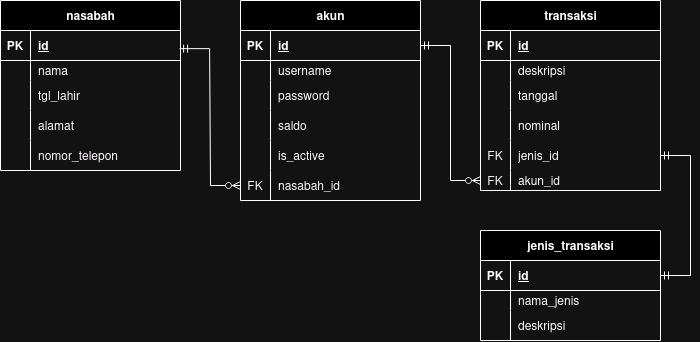

The diagram above was exported from draw.io. Its source (the exported page's mxGraphModel, read from the mxfile embedded in the PNG):
<mxGraphModel dx="629" dy="364" grid="1" gridSize="10" guides="1" tooltips="1" connect="1" arrows="1" fold="1" page="1" pageScale="1" pageWidth="850" pageHeight="1100" math="0" shadow="0">
  <root>
    <mxCell id="0" />
    <mxCell id="1" parent="0" />
    <mxCell id="6YaWMeMOPcbOv7fHE_X7-14" value="akun" style="shape=table;startSize=30;container=1;collapsible=1;childLayout=tableLayout;fixedRows=1;rowLines=0;fontStyle=1;align=center;resizeLast=1;html=1;" vertex="1" parent="1">
      <mxGeometry x="350" y="450" width="180" height="200" as="geometry" />
    </mxCell>
    <mxCell id="6YaWMeMOPcbOv7fHE_X7-15" value="" style="shape=tableRow;horizontal=0;startSize=0;swimlaneHead=0;swimlaneBody=0;fillColor=none;collapsible=0;dropTarget=0;points=[[0,0.5],[1,0.5]];portConstraint=eastwest;top=0;left=0;right=0;bottom=1;" vertex="1" parent="6YaWMeMOPcbOv7fHE_X7-14">
      <mxGeometry y="30" width="180" height="30" as="geometry" />
    </mxCell>
    <mxCell id="6YaWMeMOPcbOv7fHE_X7-16" value="PK" style="shape=partialRectangle;connectable=0;fillColor=none;top=0;left=0;bottom=0;right=0;fontStyle=1;overflow=hidden;whiteSpace=wrap;html=1;" vertex="1" parent="6YaWMeMOPcbOv7fHE_X7-15">
      <mxGeometry width="30" height="30" as="geometry">
        <mxRectangle width="30" height="30" as="alternateBounds" />
      </mxGeometry>
    </mxCell>
    <mxCell id="6YaWMeMOPcbOv7fHE_X7-17" value="id" style="shape=partialRectangle;connectable=0;fillColor=none;top=0;left=0;bottom=0;right=0;align=left;spacingLeft=6;fontStyle=5;overflow=hidden;whiteSpace=wrap;html=1;" vertex="1" parent="6YaWMeMOPcbOv7fHE_X7-15">
      <mxGeometry x="30" width="150" height="30" as="geometry">
        <mxRectangle width="150" height="30" as="alternateBounds" />
      </mxGeometry>
    </mxCell>
    <mxCell id="6YaWMeMOPcbOv7fHE_X7-18" value="" style="shape=tableRow;horizontal=0;startSize=0;swimlaneHead=0;swimlaneBody=0;fillColor=none;collapsible=0;dropTarget=0;points=[[0,0.5],[1,0.5]];portConstraint=eastwest;top=0;left=0;right=0;bottom=0;" vertex="1" parent="6YaWMeMOPcbOv7fHE_X7-14">
      <mxGeometry y="60" width="180" height="20" as="geometry" />
    </mxCell>
    <mxCell id="6YaWMeMOPcbOv7fHE_X7-19" value="" style="shape=partialRectangle;connectable=0;fillColor=none;top=0;left=0;bottom=0;right=0;editable=1;overflow=hidden;whiteSpace=wrap;html=1;" vertex="1" parent="6YaWMeMOPcbOv7fHE_X7-18">
      <mxGeometry width="30" height="20" as="geometry">
        <mxRectangle width="30" height="20" as="alternateBounds" />
      </mxGeometry>
    </mxCell>
    <mxCell id="6YaWMeMOPcbOv7fHE_X7-20" value="username" style="shape=partialRectangle;connectable=0;fillColor=none;top=0;left=0;bottom=0;right=0;align=left;spacingLeft=6;overflow=hidden;whiteSpace=wrap;html=1;" vertex="1" parent="6YaWMeMOPcbOv7fHE_X7-18">
      <mxGeometry x="30" width="150" height="20" as="geometry">
        <mxRectangle width="150" height="20" as="alternateBounds" />
      </mxGeometry>
    </mxCell>
    <mxCell id="6YaWMeMOPcbOv7fHE_X7-21" value="" style="shape=tableRow;horizontal=0;startSize=0;swimlaneHead=0;swimlaneBody=0;fillColor=none;collapsible=0;dropTarget=0;points=[[0,0.5],[1,0.5]];portConstraint=eastwest;top=0;left=0;right=0;bottom=0;" vertex="1" parent="6YaWMeMOPcbOv7fHE_X7-14">
      <mxGeometry y="80" width="180" height="30" as="geometry" />
    </mxCell>
    <mxCell id="6YaWMeMOPcbOv7fHE_X7-22" value="" style="shape=partialRectangle;connectable=0;fillColor=none;top=0;left=0;bottom=0;right=0;editable=1;overflow=hidden;whiteSpace=wrap;html=1;" vertex="1" parent="6YaWMeMOPcbOv7fHE_X7-21">
      <mxGeometry width="30" height="30" as="geometry">
        <mxRectangle width="30" height="30" as="alternateBounds" />
      </mxGeometry>
    </mxCell>
    <mxCell id="6YaWMeMOPcbOv7fHE_X7-23" value="password" style="shape=partialRectangle;connectable=0;fillColor=none;top=0;left=0;bottom=0;right=0;align=left;spacingLeft=6;overflow=hidden;whiteSpace=wrap;html=1;" vertex="1" parent="6YaWMeMOPcbOv7fHE_X7-21">
      <mxGeometry x="30" width="150" height="30" as="geometry">
        <mxRectangle width="150" height="30" as="alternateBounds" />
      </mxGeometry>
    </mxCell>
    <mxCell id="6YaWMeMOPcbOv7fHE_X7-24" value="" style="shape=tableRow;horizontal=0;startSize=0;swimlaneHead=0;swimlaneBody=0;fillColor=none;collapsible=0;dropTarget=0;points=[[0,0.5],[1,0.5]];portConstraint=eastwest;top=0;left=0;right=0;bottom=0;" vertex="1" parent="6YaWMeMOPcbOv7fHE_X7-14">
      <mxGeometry y="110" width="180" height="30" as="geometry" />
    </mxCell>
    <mxCell id="6YaWMeMOPcbOv7fHE_X7-25" value="" style="shape=partialRectangle;connectable=0;fillColor=none;top=0;left=0;bottom=0;right=0;editable=1;overflow=hidden;whiteSpace=wrap;html=1;" vertex="1" parent="6YaWMeMOPcbOv7fHE_X7-24">
      <mxGeometry width="30" height="30" as="geometry">
        <mxRectangle width="30" height="30" as="alternateBounds" />
      </mxGeometry>
    </mxCell>
    <mxCell id="6YaWMeMOPcbOv7fHE_X7-26" value="saldo" style="shape=partialRectangle;connectable=0;fillColor=none;top=0;left=0;bottom=0;right=0;align=left;spacingLeft=6;overflow=hidden;whiteSpace=wrap;html=1;" vertex="1" parent="6YaWMeMOPcbOv7fHE_X7-24">
      <mxGeometry x="30" width="150" height="30" as="geometry">
        <mxRectangle width="150" height="30" as="alternateBounds" />
      </mxGeometry>
    </mxCell>
    <mxCell id="6YaWMeMOPcbOv7fHE_X7-49" value="" style="shape=tableRow;horizontal=0;startSize=0;swimlaneHead=0;swimlaneBody=0;fillColor=none;collapsible=0;dropTarget=0;points=[[0,0.5],[1,0.5]];portConstraint=eastwest;top=0;left=0;right=0;bottom=0;" vertex="1" parent="6YaWMeMOPcbOv7fHE_X7-14">
      <mxGeometry y="140" width="180" height="30" as="geometry" />
    </mxCell>
    <mxCell id="6YaWMeMOPcbOv7fHE_X7-50" value="" style="shape=partialRectangle;connectable=0;fillColor=none;top=0;left=0;bottom=0;right=0;editable=1;overflow=hidden;whiteSpace=wrap;html=1;" vertex="1" parent="6YaWMeMOPcbOv7fHE_X7-49">
      <mxGeometry width="30" height="30" as="geometry">
        <mxRectangle width="30" height="30" as="alternateBounds" />
      </mxGeometry>
    </mxCell>
    <mxCell id="6YaWMeMOPcbOv7fHE_X7-51" value="is_active" style="shape=partialRectangle;connectable=0;fillColor=none;top=0;left=0;bottom=0;right=0;align=left;spacingLeft=6;overflow=hidden;whiteSpace=wrap;html=1;" vertex="1" parent="6YaWMeMOPcbOv7fHE_X7-49">
      <mxGeometry x="30" width="150" height="30" as="geometry">
        <mxRectangle width="150" height="30" as="alternateBounds" />
      </mxGeometry>
    </mxCell>
    <mxCell id="6YaWMeMOPcbOv7fHE_X7-55" value="" style="shape=tableRow;horizontal=0;startSize=0;swimlaneHead=0;swimlaneBody=0;fillColor=none;collapsible=0;dropTarget=0;points=[[0,0.5],[1,0.5]];portConstraint=eastwest;top=0;left=0;right=0;bottom=0;" vertex="1" parent="6YaWMeMOPcbOv7fHE_X7-14">
      <mxGeometry y="170" width="180" height="30" as="geometry" />
    </mxCell>
    <mxCell id="6YaWMeMOPcbOv7fHE_X7-56" value="FK" style="shape=partialRectangle;connectable=0;fillColor=none;top=0;left=0;bottom=0;right=0;editable=1;overflow=hidden;whiteSpace=wrap;html=1;" vertex="1" parent="6YaWMeMOPcbOv7fHE_X7-55">
      <mxGeometry width="30" height="30" as="geometry">
        <mxRectangle width="30" height="30" as="alternateBounds" />
      </mxGeometry>
    </mxCell>
    <mxCell id="6YaWMeMOPcbOv7fHE_X7-57" value="nasabah_id" style="shape=partialRectangle;connectable=0;fillColor=none;top=0;left=0;bottom=0;right=0;align=left;spacingLeft=6;overflow=hidden;whiteSpace=wrap;html=1;" vertex="1" parent="6YaWMeMOPcbOv7fHE_X7-55">
      <mxGeometry x="30" width="150" height="30" as="geometry">
        <mxRectangle width="150" height="30" as="alternateBounds" />
      </mxGeometry>
    </mxCell>
    <mxCell id="6YaWMeMOPcbOv7fHE_X7-27" value="transaksi" style="shape=table;startSize=30;container=1;collapsible=1;childLayout=tableLayout;fixedRows=1;rowLines=0;fontStyle=1;align=center;resizeLast=1;html=1;" vertex="1" parent="1">
      <mxGeometry x="590" y="450" width="180" height="190" as="geometry" />
    </mxCell>
    <mxCell id="6YaWMeMOPcbOv7fHE_X7-28" value="" style="shape=tableRow;horizontal=0;startSize=0;swimlaneHead=0;swimlaneBody=0;fillColor=none;collapsible=0;dropTarget=0;points=[[0,0.5],[1,0.5]];portConstraint=eastwest;top=0;left=0;right=0;bottom=1;" vertex="1" parent="6YaWMeMOPcbOv7fHE_X7-27">
      <mxGeometry y="30" width="180" height="30" as="geometry" />
    </mxCell>
    <mxCell id="6YaWMeMOPcbOv7fHE_X7-29" value="PK" style="shape=partialRectangle;connectable=0;fillColor=none;top=0;left=0;bottom=0;right=0;fontStyle=1;overflow=hidden;whiteSpace=wrap;html=1;" vertex="1" parent="6YaWMeMOPcbOv7fHE_X7-28">
      <mxGeometry width="30" height="30" as="geometry">
        <mxRectangle width="30" height="30" as="alternateBounds" />
      </mxGeometry>
    </mxCell>
    <mxCell id="6YaWMeMOPcbOv7fHE_X7-30" value="id" style="shape=partialRectangle;connectable=0;fillColor=none;top=0;left=0;bottom=0;right=0;align=left;spacingLeft=6;fontStyle=5;overflow=hidden;whiteSpace=wrap;html=1;" vertex="1" parent="6YaWMeMOPcbOv7fHE_X7-28">
      <mxGeometry x="30" width="150" height="30" as="geometry">
        <mxRectangle width="150" height="30" as="alternateBounds" />
      </mxGeometry>
    </mxCell>
    <mxCell id="6YaWMeMOPcbOv7fHE_X7-31" value="" style="shape=tableRow;horizontal=0;startSize=0;swimlaneHead=0;swimlaneBody=0;fillColor=none;collapsible=0;dropTarget=0;points=[[0,0.5],[1,0.5]];portConstraint=eastwest;top=0;left=0;right=0;bottom=0;" vertex="1" parent="6YaWMeMOPcbOv7fHE_X7-27">
      <mxGeometry y="60" width="180" height="20" as="geometry" />
    </mxCell>
    <mxCell id="6YaWMeMOPcbOv7fHE_X7-32" value="" style="shape=partialRectangle;connectable=0;fillColor=none;top=0;left=0;bottom=0;right=0;editable=1;overflow=hidden;whiteSpace=wrap;html=1;" vertex="1" parent="6YaWMeMOPcbOv7fHE_X7-31">
      <mxGeometry width="30" height="20" as="geometry">
        <mxRectangle width="30" height="20" as="alternateBounds" />
      </mxGeometry>
    </mxCell>
    <mxCell id="6YaWMeMOPcbOv7fHE_X7-33" value="deskripsi" style="shape=partialRectangle;connectable=0;fillColor=none;top=0;left=0;bottom=0;right=0;align=left;spacingLeft=6;overflow=hidden;whiteSpace=wrap;html=1;" vertex="1" parent="6YaWMeMOPcbOv7fHE_X7-31">
      <mxGeometry x="30" width="150" height="20" as="geometry">
        <mxRectangle width="150" height="20" as="alternateBounds" />
      </mxGeometry>
    </mxCell>
    <mxCell id="6YaWMeMOPcbOv7fHE_X7-34" value="" style="shape=tableRow;horizontal=0;startSize=0;swimlaneHead=0;swimlaneBody=0;fillColor=none;collapsible=0;dropTarget=0;points=[[0,0.5],[1,0.5]];portConstraint=eastwest;top=0;left=0;right=0;bottom=0;" vertex="1" parent="6YaWMeMOPcbOv7fHE_X7-27">
      <mxGeometry y="80" width="180" height="30" as="geometry" />
    </mxCell>
    <mxCell id="6YaWMeMOPcbOv7fHE_X7-35" value="" style="shape=partialRectangle;connectable=0;fillColor=none;top=0;left=0;bottom=0;right=0;editable=1;overflow=hidden;whiteSpace=wrap;html=1;" vertex="1" parent="6YaWMeMOPcbOv7fHE_X7-34">
      <mxGeometry width="30" height="30" as="geometry">
        <mxRectangle width="30" height="30" as="alternateBounds" />
      </mxGeometry>
    </mxCell>
    <mxCell id="6YaWMeMOPcbOv7fHE_X7-36" value="tanggal" style="shape=partialRectangle;connectable=0;fillColor=none;top=0;left=0;bottom=0;right=0;align=left;spacingLeft=6;overflow=hidden;whiteSpace=wrap;html=1;" vertex="1" parent="6YaWMeMOPcbOv7fHE_X7-34">
      <mxGeometry x="30" width="150" height="30" as="geometry">
        <mxRectangle width="150" height="30" as="alternateBounds" />
      </mxGeometry>
    </mxCell>
    <mxCell id="6YaWMeMOPcbOv7fHE_X7-37" value="" style="shape=tableRow;horizontal=0;startSize=0;swimlaneHead=0;swimlaneBody=0;fillColor=none;collapsible=0;dropTarget=0;points=[[0,0.5],[1,0.5]];portConstraint=eastwest;top=0;left=0;right=0;bottom=0;" vertex="1" parent="6YaWMeMOPcbOv7fHE_X7-27">
      <mxGeometry y="110" width="180" height="30" as="geometry" />
    </mxCell>
    <mxCell id="6YaWMeMOPcbOv7fHE_X7-38" value="" style="shape=partialRectangle;connectable=0;fillColor=none;top=0;left=0;bottom=0;right=0;editable=1;overflow=hidden;whiteSpace=wrap;html=1;" vertex="1" parent="6YaWMeMOPcbOv7fHE_X7-37">
      <mxGeometry width="30" height="30" as="geometry">
        <mxRectangle width="30" height="30" as="alternateBounds" />
      </mxGeometry>
    </mxCell>
    <mxCell id="6YaWMeMOPcbOv7fHE_X7-39" value="nominal" style="shape=partialRectangle;connectable=0;fillColor=none;top=0;left=0;bottom=0;right=0;align=left;spacingLeft=6;overflow=hidden;whiteSpace=wrap;html=1;" vertex="1" parent="6YaWMeMOPcbOv7fHE_X7-37">
      <mxGeometry x="30" width="150" height="30" as="geometry">
        <mxRectangle width="150" height="30" as="alternateBounds" />
      </mxGeometry>
    </mxCell>
    <mxCell id="6YaWMeMOPcbOv7fHE_X7-45" value="" style="shape=tableRow;horizontal=0;startSize=0;swimlaneHead=0;swimlaneBody=0;fillColor=none;collapsible=0;dropTarget=0;points=[[0,0.5],[1,0.5]];portConstraint=eastwest;top=0;left=0;right=0;bottom=0;" vertex="1" parent="6YaWMeMOPcbOv7fHE_X7-27">
      <mxGeometry y="140" width="180" height="30" as="geometry" />
    </mxCell>
    <mxCell id="6YaWMeMOPcbOv7fHE_X7-46" value="FK" style="shape=partialRectangle;connectable=0;fillColor=none;top=0;left=0;bottom=0;right=0;editable=1;overflow=hidden;whiteSpace=wrap;html=1;" vertex="1" parent="6YaWMeMOPcbOv7fHE_X7-45">
      <mxGeometry width="30" height="30" as="geometry">
        <mxRectangle width="30" height="30" as="alternateBounds" />
      </mxGeometry>
    </mxCell>
    <mxCell id="6YaWMeMOPcbOv7fHE_X7-47" value="jenis_id" style="shape=partialRectangle;connectable=0;fillColor=none;top=0;left=0;bottom=0;right=0;align=left;spacingLeft=6;overflow=hidden;whiteSpace=wrap;html=1;" vertex="1" parent="6YaWMeMOPcbOv7fHE_X7-45">
      <mxGeometry x="30" width="150" height="30" as="geometry">
        <mxRectangle width="150" height="30" as="alternateBounds" />
      </mxGeometry>
    </mxCell>
    <mxCell id="6YaWMeMOPcbOv7fHE_X7-52" value="" style="shape=tableRow;horizontal=0;startSize=0;swimlaneHead=0;swimlaneBody=0;fillColor=none;collapsible=0;dropTarget=0;points=[[0,0.5],[1,0.5]];portConstraint=eastwest;top=0;left=0;right=0;bottom=0;" vertex="1" parent="6YaWMeMOPcbOv7fHE_X7-27">
      <mxGeometry y="170" width="180" height="20" as="geometry" />
    </mxCell>
    <mxCell id="6YaWMeMOPcbOv7fHE_X7-53" value="FK" style="shape=partialRectangle;connectable=0;fillColor=none;top=0;left=0;bottom=0;right=0;editable=1;overflow=hidden;whiteSpace=wrap;html=1;" vertex="1" parent="6YaWMeMOPcbOv7fHE_X7-52">
      <mxGeometry width="30" height="20" as="geometry">
        <mxRectangle width="30" height="20" as="alternateBounds" />
      </mxGeometry>
    </mxCell>
    <mxCell id="6YaWMeMOPcbOv7fHE_X7-54" value="akun_id" style="shape=partialRectangle;connectable=0;fillColor=none;top=0;left=0;bottom=0;right=0;align=left;spacingLeft=6;overflow=hidden;whiteSpace=wrap;html=1;" vertex="1" parent="6YaWMeMOPcbOv7fHE_X7-52">
      <mxGeometry x="30" width="150" height="20" as="geometry">
        <mxRectangle width="150" height="20" as="alternateBounds" />
      </mxGeometry>
    </mxCell>
    <mxCell id="6YaWMeMOPcbOv7fHE_X7-43" value="" style="edgeStyle=entityRelationEdgeStyle;fontSize=12;html=1;endArrow=ERzeroToMany;startArrow=ERmandOne;rounded=0;entryX=0;entryY=0.5;entryDx=0;entryDy=0;exitX=0.995;exitY=0.605;exitDx=0;exitDy=0;exitPerimeter=0;endFill=0;" edge="1" parent="1" source="6YaWMeMOPcbOv7fHE_X7-2" target="6YaWMeMOPcbOv7fHE_X7-55">
      <mxGeometry width="100" height="100" relative="1" as="geometry">
        <mxPoint x="400" y="700" as="sourcePoint" />
        <mxPoint x="500" y="600" as="targetPoint" />
      </mxGeometry>
    </mxCell>
    <mxCell id="6YaWMeMOPcbOv7fHE_X7-1" value="&lt;div&gt;nasabah&lt;/div&gt;" style="shape=table;startSize=30;container=1;collapsible=1;childLayout=tableLayout;fixedRows=1;rowLines=0;fontStyle=1;align=center;resizeLast=1;html=1;" vertex="1" parent="1">
      <mxGeometry x="110" y="450" width="180" height="170" as="geometry" />
    </mxCell>
    <mxCell id="6YaWMeMOPcbOv7fHE_X7-2" value="" style="shape=tableRow;horizontal=0;startSize=0;swimlaneHead=0;swimlaneBody=0;fillColor=none;collapsible=0;dropTarget=0;points=[[0,0.5],[1,0.5]];portConstraint=eastwest;top=0;left=0;right=0;bottom=1;" vertex="1" parent="6YaWMeMOPcbOv7fHE_X7-1">
      <mxGeometry y="30" width="180" height="30" as="geometry" />
    </mxCell>
    <mxCell id="6YaWMeMOPcbOv7fHE_X7-3" value="PK" style="shape=partialRectangle;connectable=0;fillColor=none;top=0;left=0;bottom=0;right=0;fontStyle=1;overflow=hidden;whiteSpace=wrap;html=1;" vertex="1" parent="6YaWMeMOPcbOv7fHE_X7-2">
      <mxGeometry width="30" height="30" as="geometry">
        <mxRectangle width="30" height="30" as="alternateBounds" />
      </mxGeometry>
    </mxCell>
    <mxCell id="6YaWMeMOPcbOv7fHE_X7-4" value="id" style="shape=partialRectangle;connectable=0;fillColor=none;top=0;left=0;bottom=0;right=0;align=left;spacingLeft=6;fontStyle=5;overflow=hidden;whiteSpace=wrap;html=1;" vertex="1" parent="6YaWMeMOPcbOv7fHE_X7-2">
      <mxGeometry x="30" width="150" height="30" as="geometry">
        <mxRectangle width="150" height="30" as="alternateBounds" />
      </mxGeometry>
    </mxCell>
    <mxCell id="6YaWMeMOPcbOv7fHE_X7-5" value="" style="shape=tableRow;horizontal=0;startSize=0;swimlaneHead=0;swimlaneBody=0;fillColor=none;collapsible=0;dropTarget=0;points=[[0,0.5],[1,0.5]];portConstraint=eastwest;top=0;left=0;right=0;bottom=0;" vertex="1" parent="6YaWMeMOPcbOv7fHE_X7-1">
      <mxGeometry y="60" width="180" height="20" as="geometry" />
    </mxCell>
    <mxCell id="6YaWMeMOPcbOv7fHE_X7-6" value="" style="shape=partialRectangle;connectable=0;fillColor=none;top=0;left=0;bottom=0;right=0;editable=1;overflow=hidden;whiteSpace=wrap;html=1;" vertex="1" parent="6YaWMeMOPcbOv7fHE_X7-5">
      <mxGeometry width="30" height="20" as="geometry">
        <mxRectangle width="30" height="20" as="alternateBounds" />
      </mxGeometry>
    </mxCell>
    <mxCell id="6YaWMeMOPcbOv7fHE_X7-7" value="nama" style="shape=partialRectangle;connectable=0;fillColor=none;top=0;left=0;bottom=0;right=0;align=left;spacingLeft=6;overflow=hidden;whiteSpace=wrap;html=1;" vertex="1" parent="6YaWMeMOPcbOv7fHE_X7-5">
      <mxGeometry x="30" width="150" height="20" as="geometry">
        <mxRectangle width="150" height="20" as="alternateBounds" />
      </mxGeometry>
    </mxCell>
    <mxCell id="6YaWMeMOPcbOv7fHE_X7-8" value="" style="shape=tableRow;horizontal=0;startSize=0;swimlaneHead=0;swimlaneBody=0;fillColor=none;collapsible=0;dropTarget=0;points=[[0,0.5],[1,0.5]];portConstraint=eastwest;top=0;left=0;right=0;bottom=0;" vertex="1" parent="6YaWMeMOPcbOv7fHE_X7-1">
      <mxGeometry y="80" width="180" height="30" as="geometry" />
    </mxCell>
    <mxCell id="6YaWMeMOPcbOv7fHE_X7-9" value="" style="shape=partialRectangle;connectable=0;fillColor=none;top=0;left=0;bottom=0;right=0;editable=1;overflow=hidden;whiteSpace=wrap;html=1;" vertex="1" parent="6YaWMeMOPcbOv7fHE_X7-8">
      <mxGeometry width="30" height="30" as="geometry">
        <mxRectangle width="30" height="30" as="alternateBounds" />
      </mxGeometry>
    </mxCell>
    <mxCell id="6YaWMeMOPcbOv7fHE_X7-10" value="tgl_lahir" style="shape=partialRectangle;connectable=0;fillColor=none;top=0;left=0;bottom=0;right=0;align=left;spacingLeft=6;overflow=hidden;whiteSpace=wrap;html=1;" vertex="1" parent="6YaWMeMOPcbOv7fHE_X7-8">
      <mxGeometry x="30" width="150" height="30" as="geometry">
        <mxRectangle width="150" height="30" as="alternateBounds" />
      </mxGeometry>
    </mxCell>
    <mxCell id="6YaWMeMOPcbOv7fHE_X7-11" value="" style="shape=tableRow;horizontal=0;startSize=0;swimlaneHead=0;swimlaneBody=0;fillColor=none;collapsible=0;dropTarget=0;points=[[0,0.5],[1,0.5]];portConstraint=eastwest;top=0;left=0;right=0;bottom=0;" vertex="1" parent="6YaWMeMOPcbOv7fHE_X7-1">
      <mxGeometry y="110" width="180" height="30" as="geometry" />
    </mxCell>
    <mxCell id="6YaWMeMOPcbOv7fHE_X7-12" value="" style="shape=partialRectangle;connectable=0;fillColor=none;top=0;left=0;bottom=0;right=0;editable=1;overflow=hidden;whiteSpace=wrap;html=1;" vertex="1" parent="6YaWMeMOPcbOv7fHE_X7-11">
      <mxGeometry width="30" height="30" as="geometry">
        <mxRectangle width="30" height="30" as="alternateBounds" />
      </mxGeometry>
    </mxCell>
    <mxCell id="6YaWMeMOPcbOv7fHE_X7-13" value="alamat" style="shape=partialRectangle;connectable=0;fillColor=none;top=0;left=0;bottom=0;right=0;align=left;spacingLeft=6;overflow=hidden;whiteSpace=wrap;html=1;" vertex="1" parent="6YaWMeMOPcbOv7fHE_X7-11">
      <mxGeometry x="30" width="150" height="30" as="geometry">
        <mxRectangle width="150" height="30" as="alternateBounds" />
      </mxGeometry>
    </mxCell>
    <mxCell id="6YaWMeMOPcbOv7fHE_X7-40" value="" style="shape=tableRow;horizontal=0;startSize=0;swimlaneHead=0;swimlaneBody=0;fillColor=none;collapsible=0;dropTarget=0;points=[[0,0.5],[1,0.5]];portConstraint=eastwest;top=0;left=0;right=0;bottom=0;" vertex="1" parent="6YaWMeMOPcbOv7fHE_X7-1">
      <mxGeometry y="140" width="180" height="30" as="geometry" />
    </mxCell>
    <mxCell id="6YaWMeMOPcbOv7fHE_X7-41" value="" style="shape=partialRectangle;connectable=0;fillColor=none;top=0;left=0;bottom=0;right=0;editable=1;overflow=hidden;whiteSpace=wrap;html=1;" vertex="1" parent="6YaWMeMOPcbOv7fHE_X7-40">
      <mxGeometry width="30" height="30" as="geometry">
        <mxRectangle width="30" height="30" as="alternateBounds" />
      </mxGeometry>
    </mxCell>
    <mxCell id="6YaWMeMOPcbOv7fHE_X7-42" value="nomor_telepon" style="shape=partialRectangle;connectable=0;fillColor=none;top=0;left=0;bottom=0;right=0;align=left;spacingLeft=6;overflow=hidden;whiteSpace=wrap;html=1;" vertex="1" parent="6YaWMeMOPcbOv7fHE_X7-40">
      <mxGeometry x="30" width="150" height="30" as="geometry">
        <mxRectangle width="150" height="30" as="alternateBounds" />
      </mxGeometry>
    </mxCell>
    <mxCell id="6YaWMeMOPcbOv7fHE_X7-48" value="" style="edgeStyle=entityRelationEdgeStyle;fontSize=12;html=1;endArrow=ERzeroToMany;startArrow=ERmandOne;rounded=0;exitX=1;exitY=0.5;exitDx=0;exitDy=0;endFill=0;entryX=0;entryY=0.5;entryDx=0;entryDy=0;" edge="1" parent="1" source="6YaWMeMOPcbOv7fHE_X7-15" target="6YaWMeMOPcbOv7fHE_X7-52">
      <mxGeometry width="100" height="100" relative="1" as="geometry">
        <mxPoint x="259" y="508" as="sourcePoint" />
        <mxPoint x="370" y="585" as="targetPoint" />
      </mxGeometry>
    </mxCell>
    <mxCell id="6YaWMeMOPcbOv7fHE_X7-58" value="jenis_transaksi" style="shape=table;startSize=30;container=1;collapsible=1;childLayout=tableLayout;fixedRows=1;rowLines=0;fontStyle=1;align=center;resizeLast=1;html=1;" vertex="1" parent="1">
      <mxGeometry x="590" y="680" width="180" height="110" as="geometry" />
    </mxCell>
    <mxCell id="6YaWMeMOPcbOv7fHE_X7-59" value="" style="shape=tableRow;horizontal=0;startSize=0;swimlaneHead=0;swimlaneBody=0;fillColor=none;collapsible=0;dropTarget=0;points=[[0,0.5],[1,0.5]];portConstraint=eastwest;top=0;left=0;right=0;bottom=1;" vertex="1" parent="6YaWMeMOPcbOv7fHE_X7-58">
      <mxGeometry y="30" width="180" height="30" as="geometry" />
    </mxCell>
    <mxCell id="6YaWMeMOPcbOv7fHE_X7-60" value="PK" style="shape=partialRectangle;connectable=0;fillColor=none;top=0;left=0;bottom=0;right=0;fontStyle=1;overflow=hidden;whiteSpace=wrap;html=1;" vertex="1" parent="6YaWMeMOPcbOv7fHE_X7-59">
      <mxGeometry width="30" height="30" as="geometry">
        <mxRectangle width="30" height="30" as="alternateBounds" />
      </mxGeometry>
    </mxCell>
    <mxCell id="6YaWMeMOPcbOv7fHE_X7-61" value="id" style="shape=partialRectangle;connectable=0;fillColor=none;top=0;left=0;bottom=0;right=0;align=left;spacingLeft=6;fontStyle=5;overflow=hidden;whiteSpace=wrap;html=1;" vertex="1" parent="6YaWMeMOPcbOv7fHE_X7-59">
      <mxGeometry x="30" width="150" height="30" as="geometry">
        <mxRectangle width="150" height="30" as="alternateBounds" />
      </mxGeometry>
    </mxCell>
    <mxCell id="6YaWMeMOPcbOv7fHE_X7-62" value="" style="shape=tableRow;horizontal=0;startSize=0;swimlaneHead=0;swimlaneBody=0;fillColor=none;collapsible=0;dropTarget=0;points=[[0,0.5],[1,0.5]];portConstraint=eastwest;top=0;left=0;right=0;bottom=0;" vertex="1" parent="6YaWMeMOPcbOv7fHE_X7-58">
      <mxGeometry y="60" width="180" height="20" as="geometry" />
    </mxCell>
    <mxCell id="6YaWMeMOPcbOv7fHE_X7-63" value="" style="shape=partialRectangle;connectable=0;fillColor=none;top=0;left=0;bottom=0;right=0;editable=1;overflow=hidden;whiteSpace=wrap;html=1;" vertex="1" parent="6YaWMeMOPcbOv7fHE_X7-62">
      <mxGeometry width="30" height="20" as="geometry">
        <mxRectangle width="30" height="20" as="alternateBounds" />
      </mxGeometry>
    </mxCell>
    <mxCell id="6YaWMeMOPcbOv7fHE_X7-64" value="nama_jenis" style="shape=partialRectangle;connectable=0;fillColor=none;top=0;left=0;bottom=0;right=0;align=left;spacingLeft=6;overflow=hidden;whiteSpace=wrap;html=1;" vertex="1" parent="6YaWMeMOPcbOv7fHE_X7-62">
      <mxGeometry x="30" width="150" height="20" as="geometry">
        <mxRectangle width="150" height="20" as="alternateBounds" />
      </mxGeometry>
    </mxCell>
    <mxCell id="6YaWMeMOPcbOv7fHE_X7-65" value="" style="shape=tableRow;horizontal=0;startSize=0;swimlaneHead=0;swimlaneBody=0;fillColor=none;collapsible=0;dropTarget=0;points=[[0,0.5],[1,0.5]];portConstraint=eastwest;top=0;left=0;right=0;bottom=0;" vertex="1" parent="6YaWMeMOPcbOv7fHE_X7-58">
      <mxGeometry y="80" width="180" height="30" as="geometry" />
    </mxCell>
    <mxCell id="6YaWMeMOPcbOv7fHE_X7-66" value="" style="shape=partialRectangle;connectable=0;fillColor=none;top=0;left=0;bottom=0;right=0;editable=1;overflow=hidden;whiteSpace=wrap;html=1;" vertex="1" parent="6YaWMeMOPcbOv7fHE_X7-65">
      <mxGeometry width="30" height="30" as="geometry">
        <mxRectangle width="30" height="30" as="alternateBounds" />
      </mxGeometry>
    </mxCell>
    <mxCell id="6YaWMeMOPcbOv7fHE_X7-67" value="deskripsi" style="shape=partialRectangle;connectable=0;fillColor=none;top=0;left=0;bottom=0;right=0;align=left;spacingLeft=6;overflow=hidden;whiteSpace=wrap;html=1;" vertex="1" parent="6YaWMeMOPcbOv7fHE_X7-65">
      <mxGeometry x="30" width="150" height="30" as="geometry">
        <mxRectangle width="150" height="30" as="alternateBounds" />
      </mxGeometry>
    </mxCell>
    <mxCell id="6YaWMeMOPcbOv7fHE_X7-77" value="" style="edgeStyle=entityRelationEdgeStyle;fontSize=12;html=1;endArrow=ERmandOne;startArrow=ERmandOne;rounded=0;strokeColor=default;align=center;verticalAlign=middle;fontFamily=Helvetica;fontColor=default;labelBackgroundColor=default;endFill=0;exitX=1;exitY=0.5;exitDx=0;exitDy=0;entryX=1;entryY=0.5;entryDx=0;entryDy=0;" edge="1" parent="1" source="6YaWMeMOPcbOv7fHE_X7-59" target="6YaWMeMOPcbOv7fHE_X7-45">
      <mxGeometry width="100" height="100" relative="1" as="geometry">
        <mxPoint x="820" y="747" as="sourcePoint" />
        <mxPoint x="880" y="690" as="targetPoint" />
        <Array as="points">
          <mxPoint x="1150" y="825.82" />
          <mxPoint x="1230" y="752.82" />
          <mxPoint x="1200" y="805.82" />
          <mxPoint x="1180" y="662" />
          <mxPoint x="1240" y="755.82" />
          <mxPoint x="1160" y="755.82" />
          <mxPoint x="1200" y="675.82" />
        </Array>
      </mxGeometry>
    </mxCell>
  </root>
</mxGraphModel>